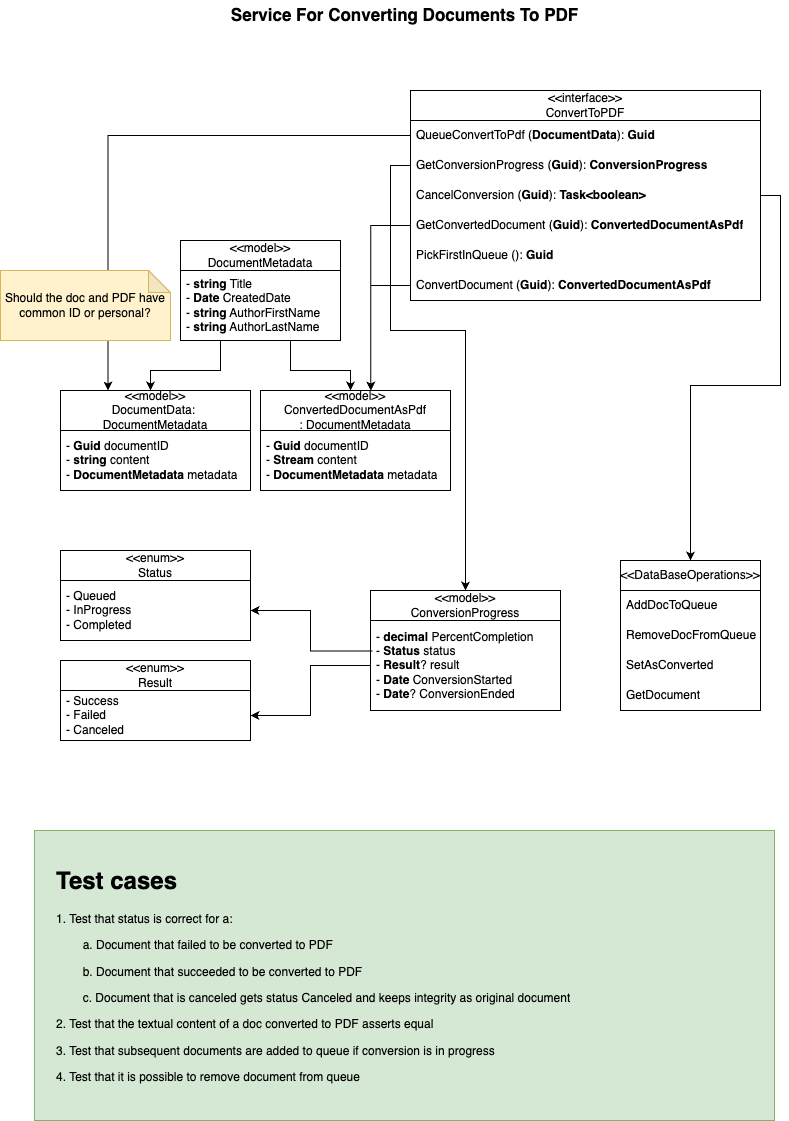

The diagram above was exported from draw.io. Its source (the exported page's mxGraphModel, read from the mxfile embedded in the PNG):
<mxGraphModel dx="1283" dy="856" grid="1" gridSize="10" guides="1" tooltips="1" connect="1" arrows="1" fold="1" page="1" pageScale="1" pageWidth="827" pageHeight="1169" math="0" shadow="0">
  <root>
    <mxCell id="0" />
    <mxCell id="1" parent="0" />
    <mxCell id="WEo-UJVrCRbUxOVBPFSD-1" value="&amp;lt;&amp;lt;model&amp;gt;&amp;gt;&lt;div&gt;&lt;span style=&quot;text-align: left;&quot;&gt;DocumentData:&amp;nbsp;&lt;/span&gt;&lt;/div&gt;&lt;div&gt;&lt;span style=&quot;text-align: left; background-color: initial;&quot;&gt;DocumentMetadata&lt;/span&gt;&lt;br&gt;&lt;/div&gt;" style="swimlane;fontStyle=0;childLayout=stackLayout;horizontal=1;startSize=40;horizontalStack=0;resizeParent=1;resizeParentMax=0;resizeLast=0;collapsible=1;marginBottom=0;whiteSpace=wrap;html=1;" vertex="1" parent="1">
      <mxGeometry x="70" y="420" width="190" height="100" as="geometry" />
    </mxCell>
    <mxCell id="WEo-UJVrCRbUxOVBPFSD-2" value="&lt;div&gt;- &lt;b&gt;Guid&lt;/b&gt; documentID&lt;/div&gt;- &lt;b&gt;string&lt;/b&gt; content&lt;div&gt;- &lt;b&gt;DocumentMetadata&lt;/b&gt; metadata&lt;/div&gt;" style="text;strokeColor=none;fillColor=none;align=left;verticalAlign=middle;spacingLeft=4;spacingRight=4;overflow=hidden;points=[[0,0.5],[1,0.5]];portConstraint=eastwest;rotatable=0;whiteSpace=wrap;html=1;" vertex="1" parent="WEo-UJVrCRbUxOVBPFSD-1">
      <mxGeometry y="40" width="190" height="60" as="geometry" />
    </mxCell>
    <mxCell id="WEo-UJVrCRbUxOVBPFSD-5" value="&amp;lt;&amp;lt;interface&amp;gt;&amp;gt;&lt;div&gt;ConvertToPDF&lt;/div&gt;" style="swimlane;fontStyle=0;childLayout=stackLayout;horizontal=1;startSize=30;horizontalStack=0;resizeParent=1;resizeParentMax=0;resizeLast=0;collapsible=1;marginBottom=0;whiteSpace=wrap;html=1;" vertex="1" parent="1">
      <mxGeometry x="420" y="120" width="350" height="210" as="geometry" />
    </mxCell>
    <mxCell id="WEo-UJVrCRbUxOVBPFSD-6" value="QueueConvertToPdf (&lt;b&gt;DocumentData&lt;/b&gt;): &lt;b&gt;Guid&lt;/b&gt;" style="text;strokeColor=none;fillColor=none;align=left;verticalAlign=middle;spacingLeft=4;spacingRight=4;overflow=hidden;points=[[0,0.5],[1,0.5]];portConstraint=eastwest;rotatable=0;whiteSpace=wrap;html=1;" vertex="1" parent="WEo-UJVrCRbUxOVBPFSD-5">
      <mxGeometry y="30" width="350" height="30" as="geometry" />
    </mxCell>
    <mxCell id="WEo-UJVrCRbUxOVBPFSD-7" value="GetConversionProgress (&lt;b&gt;Guid&lt;/b&gt;): &lt;b&gt;ConversionProgress&lt;/b&gt;" style="text;strokeColor=none;fillColor=none;align=left;verticalAlign=middle;spacingLeft=4;spacingRight=4;overflow=hidden;points=[[0,0.5],[1,0.5]];portConstraint=eastwest;rotatable=0;whiteSpace=wrap;html=1;" vertex="1" parent="WEo-UJVrCRbUxOVBPFSD-5">
      <mxGeometry y="60" width="350" height="30" as="geometry" />
    </mxCell>
    <mxCell id="WEo-UJVrCRbUxOVBPFSD-8" value="CancelConversion (&lt;b&gt;Guid&lt;/b&gt;): &lt;b&gt;Task&amp;lt;boolean&amp;gt;&lt;/b&gt;" style="text;strokeColor=none;fillColor=none;align=left;verticalAlign=middle;spacingLeft=4;spacingRight=4;overflow=hidden;points=[[0,0.5],[1,0.5]];portConstraint=eastwest;rotatable=0;whiteSpace=wrap;html=1;" vertex="1" parent="WEo-UJVrCRbUxOVBPFSD-5">
      <mxGeometry y="90" width="350" height="30" as="geometry" />
    </mxCell>
    <mxCell id="WEo-UJVrCRbUxOVBPFSD-23" value="GetConvertedDocument (&lt;b&gt;Guid&lt;/b&gt;): &lt;b&gt;ConvertedDocumentAsPdf&lt;/b&gt;" style="text;strokeColor=none;fillColor=none;align=left;verticalAlign=middle;spacingLeft=4;spacingRight=4;overflow=hidden;points=[[0,0.5],[1,0.5]];portConstraint=eastwest;rotatable=0;whiteSpace=wrap;html=1;" vertex="1" parent="WEo-UJVrCRbUxOVBPFSD-5">
      <mxGeometry y="120" width="350" height="30" as="geometry" />
    </mxCell>
    <mxCell id="WEo-UJVrCRbUxOVBPFSD-45" value="PickFirstInQueue (): &lt;b&gt;Guid&lt;/b&gt;" style="text;strokeColor=none;fillColor=none;align=left;verticalAlign=middle;spacingLeft=4;spacingRight=4;overflow=hidden;points=[[0,0.5],[1,0.5]];portConstraint=eastwest;rotatable=0;whiteSpace=wrap;html=1;" vertex="1" parent="WEo-UJVrCRbUxOVBPFSD-5">
      <mxGeometry y="150" width="350" height="30" as="geometry" />
    </mxCell>
    <mxCell id="WEo-UJVrCRbUxOVBPFSD-46" value="ConvertDocument (&lt;b&gt;Guid&lt;/b&gt;): &lt;b&gt;ConvertedDocumentAsPdf&lt;/b&gt;" style="text;strokeColor=none;fillColor=none;align=left;verticalAlign=middle;spacingLeft=4;spacingRight=4;overflow=hidden;points=[[0,0.5],[1,0.5]];portConstraint=eastwest;rotatable=0;whiteSpace=wrap;html=1;" vertex="1" parent="WEo-UJVrCRbUxOVBPFSD-5">
      <mxGeometry y="180" width="350" height="30" as="geometry" />
    </mxCell>
    <mxCell id="WEo-UJVrCRbUxOVBPFSD-9" value="&lt;b&gt;&lt;font style=&quot;font-size: 17px;&quot;&gt;Service For Converting Documents To PDF&lt;/font&gt;&lt;/b&gt;" style="text;html=1;align=center;verticalAlign=middle;resizable=0;points=[];autosize=1;strokeColor=none;fillColor=none;" vertex="1" parent="1">
      <mxGeometry x="229" y="30" width="370" height="30" as="geometry" />
    </mxCell>
    <mxCell id="WEo-UJVrCRbUxOVBPFSD-10" value="&amp;lt;&amp;lt;model&amp;gt;&amp;gt;&lt;div&gt;&lt;span style=&quot;text-align: left;&quot;&gt;ConversionProgress&lt;/span&gt;&lt;br&gt;&lt;/div&gt;" style="swimlane;fontStyle=0;childLayout=stackLayout;horizontal=1;startSize=30;horizontalStack=0;resizeParent=1;resizeParentMax=0;resizeLast=0;collapsible=1;marginBottom=0;whiteSpace=wrap;html=1;" vertex="1" parent="1">
      <mxGeometry x="380" y="620" width="190" height="120" as="geometry" />
    </mxCell>
    <mxCell id="WEo-UJVrCRbUxOVBPFSD-11" value="- &lt;b&gt;decimal&lt;/b&gt; PercentCompletion&lt;div&gt;- &lt;b&gt;Status&lt;/b&gt; status&lt;/div&gt;&lt;div&gt;- &lt;b&gt;Result&lt;/b&gt;? result&lt;/div&gt;&lt;div&gt;- &lt;b&gt;Date&lt;/b&gt; ConversionStarted&lt;/div&gt;&lt;div&gt;- &lt;b&gt;Date&lt;/b&gt;? ConversionEnded&lt;/div&gt;" style="text;strokeColor=none;fillColor=none;align=left;verticalAlign=middle;spacingLeft=4;spacingRight=4;overflow=hidden;points=[[0,0.5],[1,0.5]];portConstraint=eastwest;rotatable=0;whiteSpace=wrap;html=1;" vertex="1" parent="WEo-UJVrCRbUxOVBPFSD-10">
      <mxGeometry y="30" width="190" height="90" as="geometry" />
    </mxCell>
    <mxCell id="WEo-UJVrCRbUxOVBPFSD-12" value="&amp;lt;&amp;lt;enum&amp;gt;&amp;gt;&lt;div&gt;&lt;span style=&quot;text-align: left;&quot;&gt;Status&lt;/span&gt;&lt;br&gt;&lt;/div&gt;" style="swimlane;fontStyle=0;childLayout=stackLayout;horizontal=1;startSize=30;horizontalStack=0;resizeParent=1;resizeParentMax=0;resizeLast=0;collapsible=1;marginBottom=0;whiteSpace=wrap;html=1;" vertex="1" parent="1">
      <mxGeometry x="70" y="580" width="190" height="90" as="geometry" />
    </mxCell>
    <mxCell id="WEo-UJVrCRbUxOVBPFSD-13" value="&lt;div&gt;- Queued&lt;/div&gt;&lt;div&gt;- InProgress&lt;/div&gt;&lt;div&gt;- Completed&lt;/div&gt;" style="text;strokeColor=none;fillColor=none;align=left;verticalAlign=middle;spacingLeft=4;spacingRight=4;overflow=hidden;points=[[0,0.5],[1,0.5]];portConstraint=eastwest;rotatable=0;whiteSpace=wrap;html=1;" vertex="1" parent="WEo-UJVrCRbUxOVBPFSD-12">
      <mxGeometry y="30" width="190" height="60" as="geometry" />
    </mxCell>
    <mxCell id="WEo-UJVrCRbUxOVBPFSD-14" value="&amp;lt;&amp;lt;enum&amp;gt;&amp;gt;&lt;div&gt;&lt;span style=&quot;text-align: left;&quot;&gt;Result&lt;/span&gt;&lt;br&gt;&lt;/div&gt;" style="swimlane;fontStyle=0;childLayout=stackLayout;horizontal=1;startSize=30;horizontalStack=0;resizeParent=1;resizeParentMax=0;resizeLast=0;collapsible=1;marginBottom=0;whiteSpace=wrap;html=1;" vertex="1" parent="1">
      <mxGeometry x="70" y="690" width="190" height="80" as="geometry" />
    </mxCell>
    <mxCell id="WEo-UJVrCRbUxOVBPFSD-15" value="&lt;div&gt;- Success&lt;/div&gt;&lt;div&gt;- Failed&lt;/div&gt;&lt;div&gt;- Canceled&lt;/div&gt;" style="text;strokeColor=none;fillColor=none;align=left;verticalAlign=middle;spacingLeft=4;spacingRight=4;overflow=hidden;points=[[0,0.5],[1,0.5]];portConstraint=eastwest;rotatable=0;whiteSpace=wrap;html=1;" vertex="1" parent="WEo-UJVrCRbUxOVBPFSD-14">
      <mxGeometry y="30" width="190" height="50" as="geometry" />
    </mxCell>
    <mxCell id="WEo-UJVrCRbUxOVBPFSD-24" value="&amp;lt;&amp;lt;model&amp;gt;&amp;gt;&lt;div&gt;&lt;span style=&quot;text-align: left;&quot;&gt;ConvertedDocumentAsPdf :&amp;nbsp;&lt;/span&gt;&lt;span style=&quot;text-align: left; background-color: initial;&quot;&gt;DocumentMetadata&lt;/span&gt;&lt;br&gt;&lt;/div&gt;" style="swimlane;fontStyle=0;childLayout=stackLayout;horizontal=1;startSize=40;horizontalStack=0;resizeParent=1;resizeParentMax=0;resizeLast=0;collapsible=1;marginBottom=0;whiteSpace=wrap;html=1;" vertex="1" parent="1">
      <mxGeometry x="270" y="420" width="190" height="100" as="geometry" />
    </mxCell>
    <mxCell id="WEo-UJVrCRbUxOVBPFSD-25" value="&lt;div&gt;- &lt;b&gt;Guid&lt;/b&gt; documentID&lt;/div&gt;- &lt;b&gt;Stream&lt;/b&gt; content&lt;div&gt;- &lt;b&gt;DocumentMetadata&lt;/b&gt; metadata&lt;/div&gt;" style="text;strokeColor=none;fillColor=none;align=left;verticalAlign=middle;spacingLeft=4;spacingRight=4;overflow=hidden;points=[[0,0.5],[1,0.5]];portConstraint=eastwest;rotatable=0;whiteSpace=wrap;html=1;" vertex="1" parent="WEo-UJVrCRbUxOVBPFSD-24">
      <mxGeometry y="40" width="190" height="60" as="geometry" />
    </mxCell>
    <mxCell id="WEo-UJVrCRbUxOVBPFSD-26" value="&amp;lt;&amp;lt;model&amp;gt;&amp;gt;&lt;div&gt;&lt;span style=&quot;text-align: left;&quot;&gt;DocumentMetadata&lt;/span&gt;&lt;br&gt;&lt;/div&gt;" style="swimlane;fontStyle=0;childLayout=stackLayout;horizontal=1;startSize=30;horizontalStack=0;resizeParent=1;resizeParentMax=0;resizeLast=0;collapsible=1;marginBottom=0;whiteSpace=wrap;html=1;" vertex="1" parent="1">
      <mxGeometry x="190" y="270" width="160" height="100" as="geometry" />
    </mxCell>
    <mxCell id="WEo-UJVrCRbUxOVBPFSD-27" value="&lt;div&gt;- &lt;b&gt;string&lt;/b&gt; Title&lt;/div&gt;&lt;div&gt;- &lt;b&gt;Date&lt;/b&gt; CreatedDate&lt;/div&gt;&lt;div&gt;- &lt;b&gt;string&lt;/b&gt; AuthorFirstName&lt;/div&gt;&lt;div&gt;- &lt;b&gt;string&lt;/b&gt; AuthorLastName&lt;/div&gt;" style="text;strokeColor=none;fillColor=none;align=left;verticalAlign=middle;spacingLeft=4;spacingRight=4;overflow=hidden;points=[[0,0.5],[1,0.5]];portConstraint=eastwest;rotatable=0;whiteSpace=wrap;html=1;" vertex="1" parent="WEo-UJVrCRbUxOVBPFSD-26">
      <mxGeometry y="30" width="160" height="70" as="geometry" />
    </mxCell>
    <mxCell id="WEo-UJVrCRbUxOVBPFSD-32" style="edgeStyle=orthogonalEdgeStyle;rounded=0;orthogonalLoop=1;jettySize=auto;html=1;entryX=1;entryY=0.5;entryDx=0;entryDy=0;" edge="1" parent="1" source="WEo-UJVrCRbUxOVBPFSD-11" target="WEo-UJVrCRbUxOVBPFSD-15">
      <mxGeometry relative="1" as="geometry" />
    </mxCell>
    <mxCell id="WEo-UJVrCRbUxOVBPFSD-33" style="edgeStyle=orthogonalEdgeStyle;rounded=0;orthogonalLoop=1;jettySize=auto;html=1;entryX=1;entryY=0.5;entryDx=0;entryDy=0;exitX=0.011;exitY=0.339;exitDx=0;exitDy=0;exitPerimeter=0;" edge="1" parent="1" source="WEo-UJVrCRbUxOVBPFSD-11" target="WEo-UJVrCRbUxOVBPFSD-13">
      <mxGeometry relative="1" as="geometry" />
    </mxCell>
    <mxCell id="WEo-UJVrCRbUxOVBPFSD-34" style="edgeStyle=orthogonalEdgeStyle;rounded=0;orthogonalLoop=1;jettySize=auto;html=1;" edge="1" parent="1" source="WEo-UJVrCRbUxOVBPFSD-27" target="WEo-UJVrCRbUxOVBPFSD-1">
      <mxGeometry relative="1" as="geometry">
        <Array as="points">
          <mxPoint x="230" y="400" />
          <mxPoint x="160" y="400" />
        </Array>
      </mxGeometry>
    </mxCell>
    <mxCell id="WEo-UJVrCRbUxOVBPFSD-35" style="edgeStyle=orthogonalEdgeStyle;rounded=0;orthogonalLoop=1;jettySize=auto;html=1;" edge="1" parent="1" source="WEo-UJVrCRbUxOVBPFSD-27" target="WEo-UJVrCRbUxOVBPFSD-24">
      <mxGeometry relative="1" as="geometry">
        <Array as="points">
          <mxPoint x="300" y="400" />
          <mxPoint x="360" y="400" />
        </Array>
      </mxGeometry>
    </mxCell>
    <mxCell id="WEo-UJVrCRbUxOVBPFSD-39" value="" style="rounded=0;whiteSpace=wrap;html=1;fillColor=#d5e8d4;strokeColor=#82b366;" vertex="1" parent="1">
      <mxGeometry x="44" y="860" width="740" height="290" as="geometry" />
    </mxCell>
    <mxCell id="WEo-UJVrCRbUxOVBPFSD-40" value="&lt;h1 style=&quot;margin-top: 0px;&quot;&gt;Test cases&lt;/h1&gt;&lt;p&gt;1. Test that status is correct for a:&lt;/p&gt;&lt;p&gt;&lt;span style=&quot;white-space: pre;&quot;&gt;&#09;&lt;/span&gt;a. Document that failed to be converted to PDF&lt;br&gt;&lt;/p&gt;&lt;p&gt;&lt;span style=&quot;white-space: pre;&quot;&gt;&#09;&lt;/span&gt;b. Document that succeeded to be converted to PDF&lt;br&gt;&lt;/p&gt;&lt;p&gt;&lt;span style=&quot;white-space: pre;&quot;&gt;&#09;&lt;/span&gt;c. Document that is canceled gets status Canceled and keeps integrity as original document&lt;br&gt;&lt;/p&gt;&lt;p&gt;2. Test that the textual content of a doc converted to PDF asserts equal&lt;/p&gt;&lt;p&gt;3. Test that subsequent documents are added to queue if conversion is in progress&lt;/p&gt;&lt;p&gt;4. Test that it is possible to remove document from queue&lt;/p&gt;" style="text;html=1;whiteSpace=wrap;overflow=hidden;rounded=0;" vertex="1" parent="1">
      <mxGeometry x="64" y="890" width="700" height="250" as="geometry" />
    </mxCell>
    <mxCell id="WEo-UJVrCRbUxOVBPFSD-41" value="&amp;lt;&amp;lt;DataBaseOperations&amp;gt;&amp;gt;" style="swimlane;fontStyle=0;childLayout=stackLayout;horizontal=1;startSize=30;horizontalStack=0;resizeParent=1;resizeParentMax=0;resizeLast=0;collapsible=1;marginBottom=0;whiteSpace=wrap;html=1;" vertex="1" parent="1">
      <mxGeometry x="630" y="590" width="140" height="150" as="geometry" />
    </mxCell>
    <mxCell id="WEo-UJVrCRbUxOVBPFSD-42" value="AddDocToQueue" style="text;strokeColor=none;fillColor=none;align=left;verticalAlign=middle;spacingLeft=4;spacingRight=4;overflow=hidden;points=[[0,0.5],[1,0.5]];portConstraint=eastwest;rotatable=0;whiteSpace=wrap;html=1;" vertex="1" parent="WEo-UJVrCRbUxOVBPFSD-41">
      <mxGeometry y="30" width="140" height="30" as="geometry" />
    </mxCell>
    <mxCell id="WEo-UJVrCRbUxOVBPFSD-43" value="RemoveDocFromQueue" style="text;strokeColor=none;fillColor=none;align=left;verticalAlign=middle;spacingLeft=4;spacingRight=4;overflow=hidden;points=[[0,0.5],[1,0.5]];portConstraint=eastwest;rotatable=0;whiteSpace=wrap;html=1;" vertex="1" parent="WEo-UJVrCRbUxOVBPFSD-41">
      <mxGeometry y="60" width="140" height="30" as="geometry" />
    </mxCell>
    <mxCell id="WEo-UJVrCRbUxOVBPFSD-44" value="SetAsConverted" style="text;strokeColor=none;fillColor=none;align=left;verticalAlign=middle;spacingLeft=4;spacingRight=4;overflow=hidden;points=[[0,0.5],[1,0.5]];portConstraint=eastwest;rotatable=0;whiteSpace=wrap;html=1;" vertex="1" parent="WEo-UJVrCRbUxOVBPFSD-41">
      <mxGeometry y="90" width="140" height="30" as="geometry" />
    </mxCell>
    <mxCell id="WEo-UJVrCRbUxOVBPFSD-47" value="GetDocument" style="text;strokeColor=none;fillColor=none;align=left;verticalAlign=middle;spacingLeft=4;spacingRight=4;overflow=hidden;points=[[0,0.5],[1,0.5]];portConstraint=eastwest;rotatable=0;whiteSpace=wrap;html=1;" vertex="1" parent="WEo-UJVrCRbUxOVBPFSD-41">
      <mxGeometry y="120" width="140" height="30" as="geometry" />
    </mxCell>
    <mxCell id="WEo-UJVrCRbUxOVBPFSD-48" style="edgeStyle=orthogonalEdgeStyle;rounded=0;orthogonalLoop=1;jettySize=auto;html=1;entryX=0.5;entryY=0;entryDx=0;entryDy=0;" edge="1" parent="1" source="WEo-UJVrCRbUxOVBPFSD-8" target="WEo-UJVrCRbUxOVBPFSD-41">
      <mxGeometry relative="1" as="geometry" />
    </mxCell>
    <mxCell id="WEo-UJVrCRbUxOVBPFSD-50" style="edgeStyle=orthogonalEdgeStyle;rounded=0;orthogonalLoop=1;jettySize=auto;html=1;entryX=0.25;entryY=0;entryDx=0;entryDy=0;" edge="1" parent="1" source="WEo-UJVrCRbUxOVBPFSD-6" target="WEo-UJVrCRbUxOVBPFSD-1">
      <mxGeometry relative="1" as="geometry" />
    </mxCell>
    <mxCell id="WEo-UJVrCRbUxOVBPFSD-28" value="Should the doc and PDF have common ID or personal?" style="shape=note;whiteSpace=wrap;html=1;backgroundOutline=1;darkOpacity=0.05;fillColor=#fff2cc;strokeColor=#d6b656;size=22;" vertex="1" parent="1">
      <mxGeometry x="10" y="300" width="170" height="70" as="geometry" />
    </mxCell>
    <mxCell id="WEo-UJVrCRbUxOVBPFSD-52" style="edgeStyle=orthogonalEdgeStyle;rounded=0;orthogonalLoop=1;jettySize=auto;html=1;entryX=0.5;entryY=0;entryDx=0;entryDy=0;" edge="1" parent="1" source="WEo-UJVrCRbUxOVBPFSD-7" target="WEo-UJVrCRbUxOVBPFSD-10">
      <mxGeometry relative="1" as="geometry">
        <Array as="points">
          <mxPoint x="400" y="195" />
          <mxPoint x="400" y="360" />
          <mxPoint x="475" y="360" />
        </Array>
      </mxGeometry>
    </mxCell>
    <mxCell id="WEo-UJVrCRbUxOVBPFSD-53" style="edgeStyle=orthogonalEdgeStyle;rounded=0;orthogonalLoop=1;jettySize=auto;html=1;entryX=0.58;entryY=0.002;entryDx=0;entryDy=0;entryPerimeter=0;" edge="1" parent="1" source="WEo-UJVrCRbUxOVBPFSD-23" target="WEo-UJVrCRbUxOVBPFSD-24">
      <mxGeometry relative="1" as="geometry" />
    </mxCell>
    <mxCell id="WEo-UJVrCRbUxOVBPFSD-54" style="edgeStyle=orthogonalEdgeStyle;rounded=0;orthogonalLoop=1;jettySize=auto;html=1;entryX=0.58;entryY=0.002;entryDx=0;entryDy=0;entryPerimeter=0;" edge="1" parent="1" source="WEo-UJVrCRbUxOVBPFSD-46" target="WEo-UJVrCRbUxOVBPFSD-24">
      <mxGeometry relative="1" as="geometry" />
    </mxCell>
  </root>
</mxGraphModel>